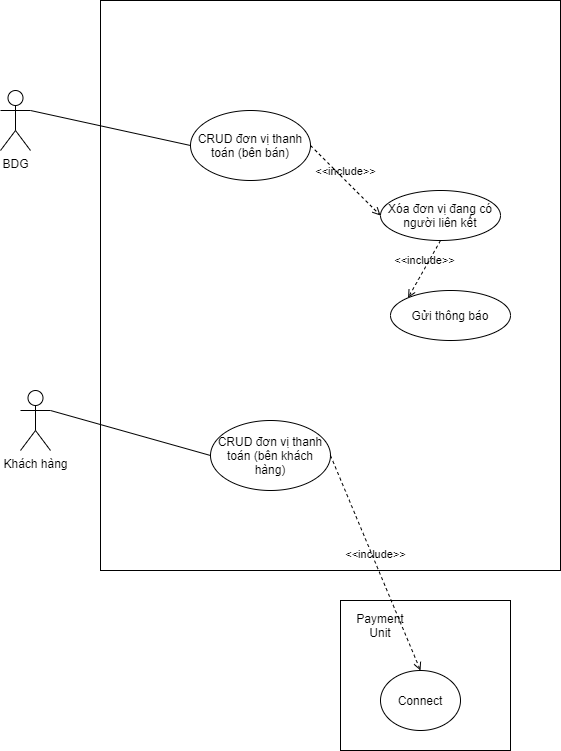

The diagram above was exported from draw.io. Its source (the exported page's mxGraphModel, read from the mxfile embedded in the PNG):
<mxGraphModel dx="1086" dy="708" grid="1" gridSize="10" guides="1" tooltips="1" connect="1" arrows="1" fold="1" page="1" pageScale="1" pageWidth="850" pageHeight="1100" math="0" shadow="0">
  <root>
    <mxCell id="0" />
    <mxCell id="1" parent="0" />
    <mxCell id="9R84pGnrx8j3ibHxgUVd-1" value="" style="rounded=0;whiteSpace=wrap;html=1;" parent="1" vertex="1">
      <mxGeometry x="300" y="150" width="460" height="570" as="geometry" />
    </mxCell>
    <mxCell id="9R84pGnrx8j3ibHxgUVd-2" value="BDG" style="shape=umlActor;verticalLabelPosition=bottom;verticalAlign=top;html=1;outlineConnect=0;" parent="1" vertex="1">
      <mxGeometry x="200" y="240" width="30" height="60" as="geometry" />
    </mxCell>
    <mxCell id="9R84pGnrx8j3ibHxgUVd-4" value="CRUD đơn vị thanh toán (bên bán)" style="ellipse;whiteSpace=wrap;html=1;" parent="1" vertex="1">
      <mxGeometry x="390" y="260" width="120" height="70" as="geometry" />
    </mxCell>
    <mxCell id="9R84pGnrx8j3ibHxgUVd-5" value="&lt;span&gt;CRUD đơn vị thanh toán (bên khách hàng)&lt;/span&gt;" style="ellipse;whiteSpace=wrap;html=1;" parent="1" vertex="1">
      <mxGeometry x="410" y="570" width="120" height="70" as="geometry" />
    </mxCell>
    <mxCell id="9R84pGnrx8j3ibHxgUVd-6" value="Gửi thông báo" style="ellipse;whiteSpace=wrap;html=1;" parent="1" vertex="1">
      <mxGeometry x="590" y="440" width="120" height="50" as="geometry" />
    </mxCell>
    <mxCell id="9R84pGnrx8j3ibHxgUVd-7" value="Xóa đơn vị đang có người liên kết" style="ellipse;whiteSpace=wrap;html=1;" parent="1" vertex="1">
      <mxGeometry x="580" y="340" width="120" height="50" as="geometry" />
    </mxCell>
    <mxCell id="9R84pGnrx8j3ibHxgUVd-8" value="&amp;lt;&amp;lt;include&amp;gt;&amp;gt;" style="html=1;verticalAlign=bottom;labelBackgroundColor=none;endArrow=open;endFill=0;dashed=1;rounded=0;exitX=1;exitY=0.5;exitDx=0;exitDy=0;entryX=0;entryY=0.5;entryDx=0;entryDy=0;" parent="1" source="9R84pGnrx8j3ibHxgUVd-4" target="9R84pGnrx8j3ibHxgUVd-7" edge="1">
      <mxGeometry width="160" relative="1" as="geometry">
        <mxPoint x="600" y="550" as="sourcePoint" />
        <mxPoint x="760" y="550" as="targetPoint" />
      </mxGeometry>
    </mxCell>
    <mxCell id="9R84pGnrx8j3ibHxgUVd-9" value="&amp;lt;&amp;lt;include&amp;gt;&amp;gt;" style="html=1;verticalAlign=bottom;labelBackgroundColor=none;endArrow=open;endFill=0;dashed=1;rounded=0;exitX=0.5;exitY=1;exitDx=0;exitDy=0;entryX=0;entryY=0;entryDx=0;entryDy=0;" parent="1" source="9R84pGnrx8j3ibHxgUVd-7" target="9R84pGnrx8j3ibHxgUVd-6" edge="1">
      <mxGeometry width="160" relative="1" as="geometry">
        <mxPoint x="520" y="305" as="sourcePoint" />
        <mxPoint x="590" y="355" as="targetPoint" />
      </mxGeometry>
    </mxCell>
    <mxCell id="9R84pGnrx8j3ibHxgUVd-12" value="Khách hàng" style="shape=umlActor;verticalLabelPosition=bottom;verticalAlign=top;html=1;outlineConnect=0;" parent="1" vertex="1">
      <mxGeometry x="220" y="540" width="30" height="60" as="geometry" />
    </mxCell>
    <mxCell id="9R84pGnrx8j3ibHxgUVd-13" value="" style="endArrow=none;html=1;rounded=0;exitX=1;exitY=0.3333333333333333;exitDx=0;exitDy=0;exitPerimeter=0;entryX=0;entryY=0.5;entryDx=0;entryDy=0;" parent="1" source="9R84pGnrx8j3ibHxgUVd-2" target="9R84pGnrx8j3ibHxgUVd-4" edge="1">
      <mxGeometry width="50" height="50" relative="1" as="geometry">
        <mxPoint x="580" y="450" as="sourcePoint" />
        <mxPoint x="630" y="400" as="targetPoint" />
      </mxGeometry>
    </mxCell>
    <mxCell id="9R84pGnrx8j3ibHxgUVd-15" value="" style="endArrow=none;html=1;rounded=0;exitX=1;exitY=0.3333333333333333;exitDx=0;exitDy=0;exitPerimeter=0;entryX=0;entryY=0.5;entryDx=0;entryDy=0;" parent="1" source="9R84pGnrx8j3ibHxgUVd-12" target="9R84pGnrx8j3ibHxgUVd-5" edge="1">
      <mxGeometry width="50" height="50" relative="1" as="geometry">
        <mxPoint x="200" y="290" as="sourcePoint" />
        <mxPoint x="400" y="305" as="targetPoint" />
      </mxGeometry>
    </mxCell>
    <mxCell id="lWH9MPtTWf0avQlEnsDs-1" value="" style="rounded=0;whiteSpace=wrap;html=1;" parent="1" vertex="1">
      <mxGeometry x="540" y="750" width="170" height="150" as="geometry" />
    </mxCell>
    <mxCell id="lWH9MPtTWf0avQlEnsDs-2" value="Payment Unit" style="text;html=1;strokeColor=none;fillColor=none;align=center;verticalAlign=middle;whiteSpace=wrap;rounded=0;" parent="1" vertex="1">
      <mxGeometry x="550" y="760" width="60" height="30" as="geometry" />
    </mxCell>
    <mxCell id="lWH9MPtTWf0avQlEnsDs-3" value="Connect" style="ellipse;whiteSpace=wrap;html=1;" parent="1" vertex="1">
      <mxGeometry x="580" y="820" width="80" height="60" as="geometry" />
    </mxCell>
    <mxCell id="lWH9MPtTWf0avQlEnsDs-4" value="&amp;lt;&amp;lt;include&amp;gt;&amp;gt;" style="html=1;verticalAlign=bottom;labelBackgroundColor=none;endArrow=open;endFill=0;dashed=1;rounded=0;exitX=1;exitY=0.5;exitDx=0;exitDy=0;entryX=0.5;entryY=0;entryDx=0;entryDy=0;" parent="1" source="9R84pGnrx8j3ibHxgUVd-5" target="lWH9MPtTWf0avQlEnsDs-3" edge="1">
      <mxGeometry width="160" relative="1" as="geometry">
        <mxPoint x="470" y="760" as="sourcePoint" />
        <mxPoint x="630" y="760" as="targetPoint" />
      </mxGeometry>
    </mxCell>
  </root>
</mxGraphModel>